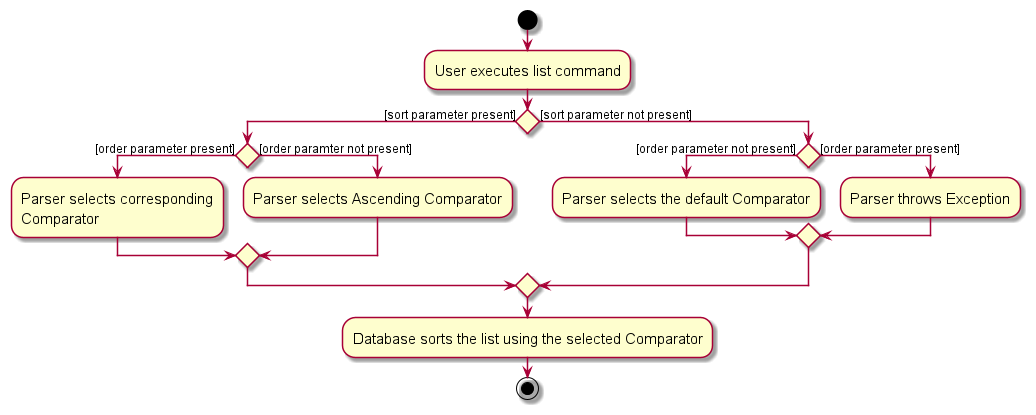

The diagram above was rendered by PlantUML. Its source (embedded in the PNG):
@startuml
skin rose
skinparam ActivityFontSize 15
skinparam ArrowFontSize 12
start
:User executes list command;

'Since the beta syntax does not support placing the condition outside the
'diamond we place it as the true branch instead.

if () then ([sort parameter present])
    if () then ([order parameter present])
        :Parser selects corresponding
        Comparator;
    else ([order paramter not present])
        :Parser selects Ascending Comparator;
    endif
else ([sort parameter not present])
    if () then ([order parameter not present])
        :Parser selects the default Comparator;
    else ([order parameter present])
        :Parser throws Exception;
    endif
endif

:Database sorts the list using the selected Comparator;
stop
@enduml